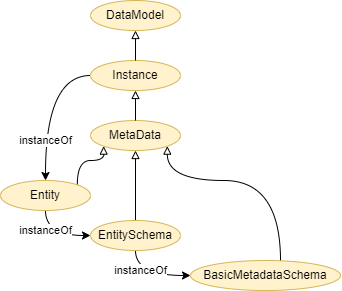

The diagram above was exported from draw.io. Its source (the exported page's mxGraphModel, read from the mxfile embedded in the PNG):
<mxGraphModel dx="574" dy="483" grid="1" gridSize="10" guides="1" tooltips="1" connect="1" arrows="1" fold="1" page="1" pageScale="1" pageWidth="827" pageHeight="1169" math="0" shadow="0">
  <root>
    <mxCell id="iHLAJpEzI5mnzcqQCnLa-0" />
    <mxCell id="iHLAJpEzI5mnzcqQCnLa-1" parent="iHLAJpEzI5mnzcqQCnLa-0" />
    <mxCell id="ekt-16Eb3SaJ2-mREF3X-0" style="edgeStyle=orthogonalEdgeStyle;curved=1;rounded=0;orthogonalLoop=1;jettySize=auto;html=1;entryX=0;entryY=1;entryDx=0;entryDy=0;endArrow=block;endFill=0;strokeColor=#000000;exitX=1;exitY=0;exitDx=0;exitDy=0;" edge="1" parent="iHLAJpEzI5mnzcqQCnLa-1" source="ekt-16Eb3SaJ2-mREF3X-1" target="ekt-16Eb3SaJ2-mREF3X-7">
      <mxGeometry relative="1" as="geometry">
        <mxPoint x="262.4000000000001" y="160.56999999999996" as="targetPoint" />
      </mxGeometry>
    </mxCell>
    <mxCell id="ekt-16Eb3SaJ2-mREF3X-1" value="Entity" style="ellipse;whiteSpace=wrap;html=1;fillColor=#fff2cc;strokeColor=#d6b656;" vertex="1" parent="iHLAJpEzI5mnzcqQCnLa-1">
      <mxGeometry x="300" y="250" width="90" height="30" as="geometry" />
    </mxCell>
    <mxCell id="ekt-16Eb3SaJ2-mREF3X-2" value="instanceOf" style="edgeStyle=orthogonalEdgeStyle;curved=1;rounded=0;orthogonalLoop=1;jettySize=auto;html=1;endArrow=classic;endFill=1;strokeColor=#000000;exitX=0;exitY=0.5;exitDx=0;exitDy=0;entryX=0.5;entryY=0;entryDx=0;entryDy=0;" edge="1" parent="iHLAJpEzI5mnzcqQCnLa-1" source="ekt-16Eb3SaJ2-mREF3X-3" target="ekt-16Eb3SaJ2-mREF3X-1">
      <mxGeometry x="0.4667" relative="1" as="geometry">
        <mxPoint as="offset" />
        <mxPoint x="243.18019484660545" y="249.42339828220182" as="sourcePoint" />
        <mxPoint x="190" y="150" as="targetPoint" />
      </mxGeometry>
    </mxCell>
    <mxCell id="ekt-16Eb3SaJ2-mREF3X-3" value="Instance" style="ellipse;whiteSpace=wrap;html=1;fillColor=#fff2cc;strokeColor=#d6b656;" vertex="1" parent="iHLAJpEzI5mnzcqQCnLa-1">
      <mxGeometry x="390" y="130" width="90" height="30" as="geometry" />
    </mxCell>
    <mxCell id="ekt-16Eb3SaJ2-mREF3X-4" value="DataModel" style="ellipse;whiteSpace=wrap;html=1;fillColor=#fff2cc;strokeColor=#d6b656;" vertex="1" parent="iHLAJpEzI5mnzcqQCnLa-1">
      <mxGeometry x="390" y="70" width="90" height="30" as="geometry" />
    </mxCell>
    <mxCell id="ekt-16Eb3SaJ2-mREF3X-5" style="edgeStyle=orthogonalEdgeStyle;curved=1;rounded=0;orthogonalLoop=1;jettySize=auto;html=1;endArrow=block;endFill=0;strokeColor=#000000;exitX=0.5;exitY=0;exitDx=0;exitDy=0;entryX=0.5;entryY=1;entryDx=0;entryDy=0;" edge="1" parent="iHLAJpEzI5mnzcqQCnLa-1" source="ekt-16Eb3SaJ2-mREF3X-3" target="ekt-16Eb3SaJ2-mREF3X-4">
      <mxGeometry relative="1" as="geometry">
        <mxPoint x="315" y="200" as="sourcePoint" />
        <mxPoint x="369" y="130" as="targetPoint" />
      </mxGeometry>
    </mxCell>
    <mxCell id="ekt-16Eb3SaJ2-mREF3X-7" value="MetaData" style="ellipse;whiteSpace=wrap;html=1;fillColor=#fff2cc;strokeColor=#d6b656;" vertex="1" parent="iHLAJpEzI5mnzcqQCnLa-1">
      <mxGeometry x="390" y="190.03" width="90" height="30" as="geometry" />
    </mxCell>
    <mxCell id="ekt-16Eb3SaJ2-mREF3X-8" style="edgeStyle=orthogonalEdgeStyle;curved=1;rounded=0;orthogonalLoop=1;jettySize=auto;html=1;endArrow=block;endFill=0;strokeColor=#000000;exitX=0.5;exitY=0;exitDx=0;exitDy=0;entryX=0.5;entryY=1;entryDx=0;entryDy=0;" edge="1" parent="iHLAJpEzI5mnzcqQCnLa-1" source="ekt-16Eb3SaJ2-mREF3X-7">
      <mxGeometry relative="1" as="geometry">
        <mxPoint x="315" y="255" as="sourcePoint" />
        <mxPoint x="435" y="160" as="targetPoint" />
      </mxGeometry>
    </mxCell>
    <mxCell id="ekt-16Eb3SaJ2-mREF3X-12" style="edgeStyle=orthogonalEdgeStyle;curved=1;rounded=0;orthogonalLoop=1;jettySize=auto;html=1;endArrow=block;endFill=0;strokeColor=#000000;" edge="1" parent="iHLAJpEzI5mnzcqQCnLa-1" source="ekt-16Eb3SaJ2-mREF3X-10" target="ekt-16Eb3SaJ2-mREF3X-7">
      <mxGeometry relative="1" as="geometry" />
    </mxCell>
    <mxCell id="ekt-16Eb3SaJ2-mREF3X-10" value="EntitySchema" style="ellipse;whiteSpace=wrap;html=1;fillColor=#fff2cc;strokeColor=#d6b656;" vertex="1" parent="iHLAJpEzI5mnzcqQCnLa-1">
      <mxGeometry x="390" y="290" width="90" height="30" as="geometry" />
    </mxCell>
    <mxCell id="ekt-16Eb3SaJ2-mREF3X-13" style="edgeStyle=orthogonalEdgeStyle;curved=1;rounded=0;orthogonalLoop=1;jettySize=auto;html=1;entryX=1;entryY=1;entryDx=0;entryDy=0;endArrow=block;endFill=0;strokeColor=#000000;" edge="1" parent="iHLAJpEzI5mnzcqQCnLa-1" source="ekt-16Eb3SaJ2-mREF3X-11" target="ekt-16Eb3SaJ2-mREF3X-7">
      <mxGeometry relative="1" as="geometry">
        <Array as="points">
          <mxPoint x="580" y="250" />
          <mxPoint x="467" y="250" />
        </Array>
      </mxGeometry>
    </mxCell>
    <mxCell id="ekt-16Eb3SaJ2-mREF3X-11" value="BasicMetadataSchema" style="ellipse;whiteSpace=wrap;html=1;fillColor=#fff2cc;strokeColor=#d6b656;" vertex="1" parent="iHLAJpEzI5mnzcqQCnLa-1">
      <mxGeometry x="490" y="330" width="150" height="30" as="geometry" />
    </mxCell>
    <mxCell id="ekt-16Eb3SaJ2-mREF3X-14" value="instanceOf" style="edgeStyle=orthogonalEdgeStyle;curved=1;rounded=0;orthogonalLoop=1;jettySize=auto;html=1;endArrow=classic;endFill=1;strokeColor=#000000;exitX=0.5;exitY=1;exitDx=0;exitDy=0;entryX=0;entryY=0.5;entryDx=0;entryDy=0;" edge="1" parent="iHLAJpEzI5mnzcqQCnLa-1" source="ekt-16Eb3SaJ2-mREF3X-1" target="ekt-16Eb3SaJ2-mREF3X-10">
      <mxGeometry x="-0.4283" relative="1" as="geometry">
        <mxPoint as="offset" />
        <mxPoint x="400" y="155" as="sourcePoint" />
        <mxPoint x="390" y="330" as="targetPoint" />
        <Array as="points">
          <mxPoint x="345" y="305" />
        </Array>
      </mxGeometry>
    </mxCell>
    <mxCell id="ekt-16Eb3SaJ2-mREF3X-15" value="instanceOf" style="edgeStyle=orthogonalEdgeStyle;curved=1;rounded=0;orthogonalLoop=1;jettySize=auto;html=1;endArrow=classic;endFill=1;strokeColor=#000000;exitX=0.5;exitY=1;exitDx=0;exitDy=0;entryX=0;entryY=0.5;entryDx=0;entryDy=0;" edge="1" parent="iHLAJpEzI5mnzcqQCnLa-1" source="ekt-16Eb3SaJ2-mREF3X-10" target="ekt-16Eb3SaJ2-mREF3X-11">
      <mxGeometry x="-0.4997" y="5" relative="1" as="geometry">
        <mxPoint as="offset" />
        <mxPoint x="355" y="290" as="sourcePoint" />
        <mxPoint x="400" y="315" as="targetPoint" />
        <Array as="points">
          <mxPoint x="435" y="345" />
        </Array>
      </mxGeometry>
    </mxCell>
  </root>
</mxGraphModel>